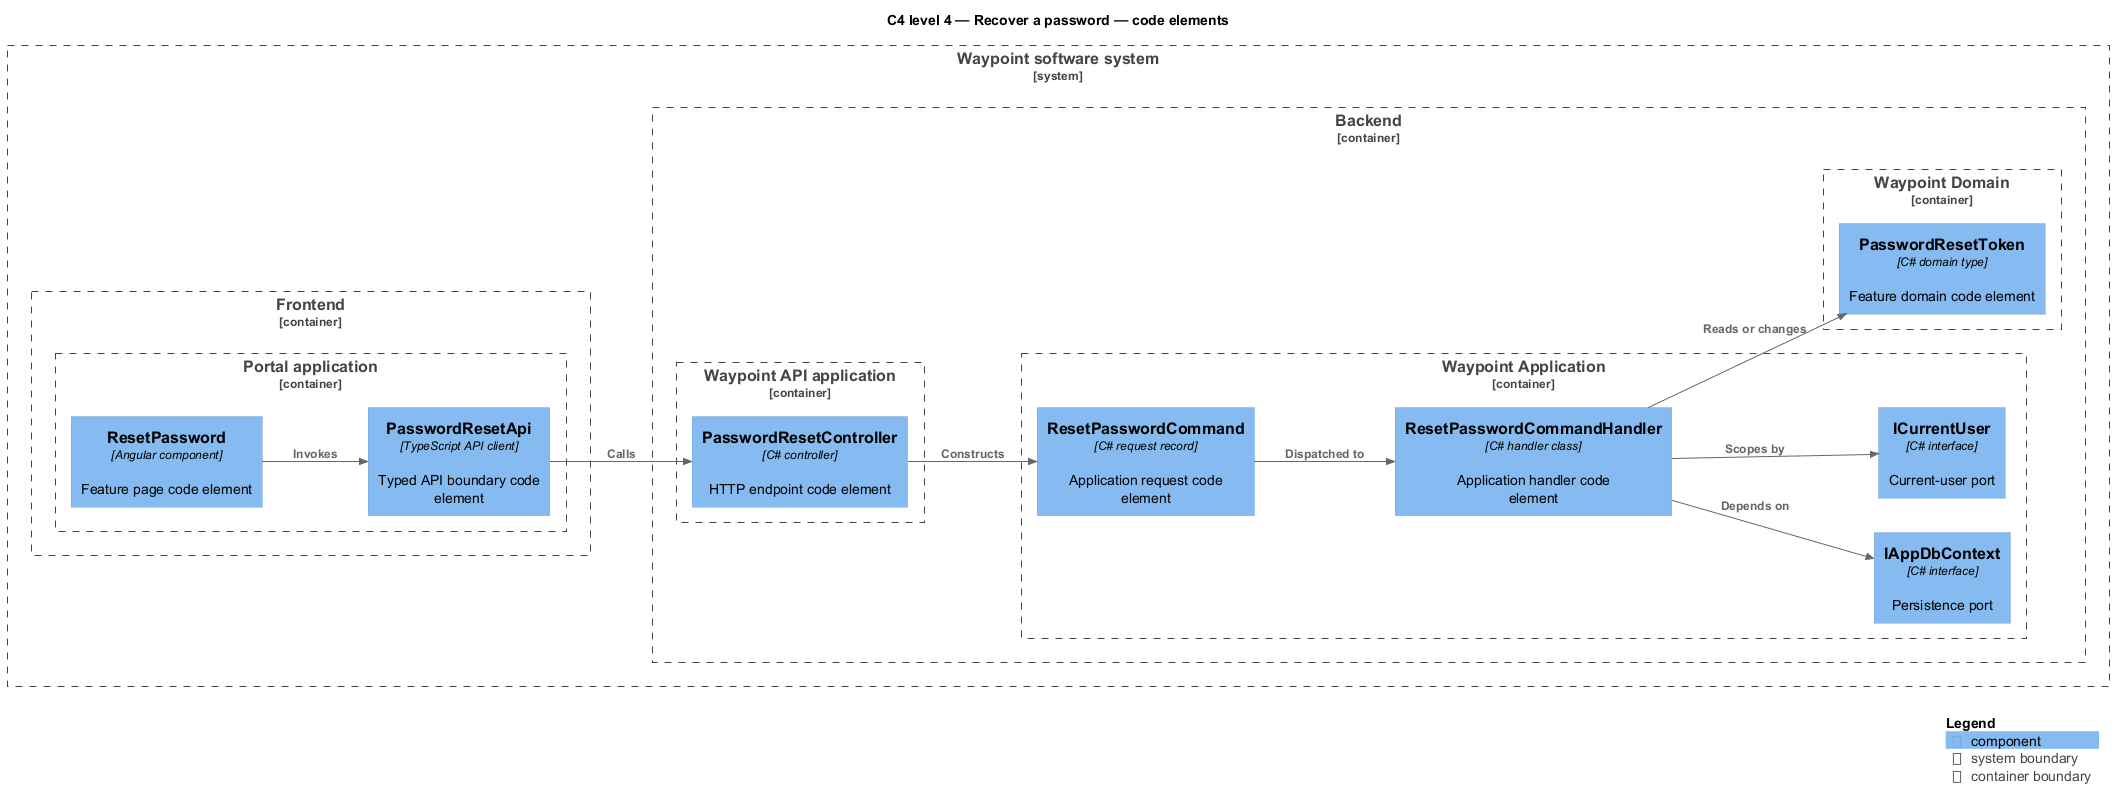

The diagram above was rendered by PlantUML. Its source (embedded in the PNG):
@startuml
!include <C4/C4_Component>
LAYOUT_LEFT_RIGHT()
title C4 level 4 — Recover a password — code elements
System_Boundary(waypoint, "Waypoint software system") {
  Container_Boundary(frontend, "Frontend") {
    Container_Boundary(frontend_app, "Portal application") {
      Component(page, "ResetPassword", "Angular component", "Feature page code element")
      Component(client, "PasswordResetApi", "TypeScript API client", "Typed API boundary code element")
    }
  }
  Container_Boundary(backend, "Backend") {
    Container_Boundary(api_app, "Waypoint API application") {
      Component(controller, "PasswordResetController", "C# controller", "HTTP endpoint code element")
    }
    Container_Boundary(application, "Waypoint Application") {
      Component(request, "ResetPasswordCommand", "C# request record", "Application request code element")
      Component(handler, "ResetPasswordCommandHandler", "C# handler class", "Application handler code element")
      Component(dbport, "IAppDbContext", "C# interface", "Persistence port")
      Component(current, "ICurrentUser", "C# interface", "Current-user port")
    }
    Container_Boundary(domain, "Waypoint Domain") {
      Component(entity, "PasswordResetToken", "C# domain type", "Feature domain code element")
    }
  }
}
Rel(page, client, "Invokes")
Rel(client, controller, "Calls")
Rel(controller, request, "Constructs")
Rel(request, handler, "Dispatched to")
Rel(handler, dbport, "Depends on")
Rel(handler, current, "Scopes by")
Rel(handler, entity, "Reads or changes")
SHOW_LEGEND()
@enduml